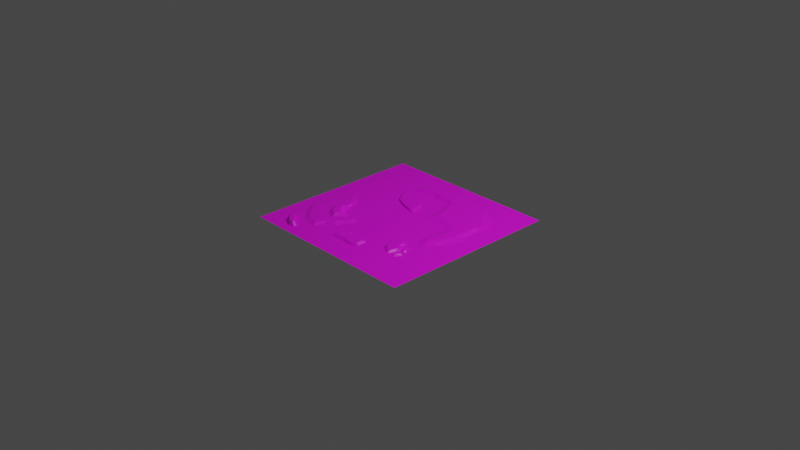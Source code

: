 # Source: HeightMap.blend  (saved by Blender 3.2.14; exported with 4.5.12 LTS)
import bpy
from mathutils import Matrix  # noqa: F401  (used for matrix-valued properties, if any)

bpy.ops.wm.read_factory_settings(use_empty=True)
scene = bpy.context.scene
scene.name = 'Scene'

# ---- collections
col_collection = bpy.data.collections.new('Collection'); scene.collection.children.link(col_collection)

# ---- images (referenced by path relative to the original .blend; pixels are not part of the script)
import os
ASSET_DIR = os.environ.get("B2B_ASSET_DIR", "")  # directory of the original .blend (textures are referenced by path, not embedded)
HERE = os.path.dirname(os.path.abspath(__file__))  # packed textures are extracted next to this script under _unpacked/

def load_image(name, relpath, width, height, colorspace="sRGB"):
    """Load a texture the original file referenced (path relative to the .blend, or extracted next to this script)."""
    p = next((c for c in (os.path.join(HERE, relpath), os.path.join(ASSET_DIR, relpath)) if relpath and os.path.exists(c)), "")
    if p:
        img = bpy.data.images.load(p, check_existing=True)
        img.name = name
    else:  # same state as the original file: an image datablock whose file is absent (Cycles renders it pink)
        img = bpy.data.images.new(name, width, height)
        img.source = "FILE"
        img.filepath = "//" + (relpath or name)
    img.colorspace_settings.name = colorspace
    return img
img_first_iteration_board_png = load_image('first_iteration_board.png', 'first_iteration_board.png', 1024, 1024, 'sRGB')

# ---- materials (node trees are filled in below, after node groups)
mat_material_001 = bpy.data.materials.new('Material.001')
mat_material_001.use_transparent_shadow = False

# ---- material node trees
mat_material_001.use_nodes = True; mat_material_001.node_tree.nodes.clear()
_N = mat_material_001.node_tree.nodes; _L = mat_material_001.node_tree.links
n0 = _N.new('ShaderNodeBsdfPrincipled'); n0.name = 'Principled BSDF'; n0.location = (10, 300)
n0.distribution = 'GGX'
n0.subsurface_method = 'RANDOM_WALK_SKIN'
n0.inputs[3].default_value = 1.45
n0.inputs[27].default_value = (0.0, 0.0, 0.0, 1.0)
n0.inputs[28].default_value = 1.0
n1 = _N.new('ShaderNodeOutputMaterial'); n1.name = 'Material Output'; n1.location = (300, 300)
n2 = _N.new('ShaderNodeTexImage'); n2.name = 'Image Texture'; n2.location = (-280, 280)
n2.image = img_first_iteration_board_png
_L.new(n0.outputs[0], n1.inputs[0])
_L.new(n2.outputs[0], n0.inputs[0])
n1.is_active_output = True

# ---- world
world_world = bpy.data.worlds.new('World'); scene.world = world_world
world_world.use_nodes = True; world_world.node_tree.nodes.clear()
_N = world_world.node_tree.nodes; _L = world_world.node_tree.links
n0 = _N.new('ShaderNodeOutputWorld'); n0.name = 'World Output'; n0.location = (300, 300)
n1 = _N.new('ShaderNodeBackground'); n1.name = 'Background'; n1.location = (10, 300)
n1.inputs[0].default_value = (0.05088, 0.05088, 0.05088, 1.0)
_L.new(n1.outputs[0], n0.inputs[0])
n0.is_active_output = True
world_world.color = (0.05088, 0.05088, 0.05088)
world_world.use_sun_shadow = False
world_world.sun_shadow_jitter_overblur = 0.0

# ---- cameras
cam_camera = bpy.data.cameras.new('Camera')
cam_camera.clip_end = 100.0
cam_camera.ortho_scale = 7.314

# ---- lights
light_light = bpy.data.lights.new('Light', 'POINT')
light_light.transmission_factor = 0.0
light_light.energy = 1000.0
light_light.shadow_soft_size = 0.1
light_light.shadow_maximum_resolution = 0.006
light_light.use_absolute_resolution = True

# ---- meshes
me_plane = bpy.data.meshes.new('Plane')
me_plane.from_pydata([(-1.0, -1.0, 0.0), (1.0, -1.0, 0.0), (-1.0, 1.0, 0.0), (1.0, 1.0, 0.0), (-0.4749, 1.0, 0.0), (-0.4535, 0.7061, 0.0), (-0.4504, 0.6637, 0.0), (-0.3974, 0.6132, 0.0), (-0.3255, 0.6012, 0.0), (-0.1451, 0.6416, 0.0), (-0.03798, 0.5989, 0.0), (0.0837, 0.6021, 0.0), (0.08819, 0.5056, 0.0), (0.1335, 0.4769, 0.0), (0.1396, 0.2858, 0.0), (0.1681, 0.2342, 0.0), (0.2432, 0.2183, 0.0), (0.3328, 0.1796, 0.0), (0.4003, 0.183, 0.0), (0.5126, 0.1238, 0.0), (0.5019, 0.03597, 0.0), (0.4851, -0.1021, 0.0), (0.46, -0.163, 0.0), (0.4659, -0.2808, 0.0), (0.5151, -0.3086, 0.0), (0.5688, -0.2761, 0.0), (0.6331, -0.2326, 0.0), (0.6809, -0.1401, 0.0), (0.7329, -0.07136, 0.0), (0.7759, -0.03437, 0.0), (0.7863, 0.131, 0.0), (0.7585, 0.1999, 0.0), (0.7446, 0.3248, 0.0), (0.7897, 0.3776, 0.0), (0.7806, 0.4818, 0.0), (0.775, 0.5555, 0.0), (0.6841, 0.6731, 0.0), (0.6283, 0.6836, 0.0), (0.4854, 0.775, 0.0), (0.2675, 0.783, 0.0), (0.1194, 0.8033, 0.0), (-0.0145, 0.8342, 0.0), (-0.1808, 0.8358, 0.0), (-0.2497, 0.7912, 0.0), (-0.3138, 0.7892, 0.0), (-0.3527, 0.7354, 0.0), (-0.3902, 0.7421, 0.0), (0.08298, 0.7515, 0.02), (-0.1322, 0.7914, 0.02), (-0.2994, 0.671, 0.02), (-0.1735, 0.6873, 0.02), (-0.06811, 0.6715, 0.02), (0.04692, 0.6592, 0.02), (0.1454, 0.6179, 0.02), (0.1975, 0.4955, 0.02), (0.2356, 0.3502, 0.02), (0.4297, 0.2766, 0.02), (0.5633, 0.2109, 0.02), (0.5876, 0.1236, 0.02), (0.5345, -0.1079, 0.02), (0.5698, -0.1449, 0.02), (0.6545, -0.07681, 0.02), (0.6908, 0.08174, 0.02), (0.6914, 0.3281, 0.02), (0.7136, 0.4102, 0.02), (0.673, 0.5206, 0.02), (0.6016, 0.5866, 0.02), (0.5529, 0.6619, 0.02), (0.5831, -0.4424, 0.0), (0.555, -0.415, 0.0), (0.5344, -0.3671, 0.0), (0.5075, -0.374, 0.0), (0.5414, -0.4671, 0.0), (0.5647, -0.477, 0.0), (0.5912, -0.5009, 0.0), (0.5586, -0.5122, 0.0), (0.5385, -0.5899, 0.0), (0.5583, -0.6009, 0.0), (0.6019, -0.5357, 0.0), (0.5235, -0.4853, 0.0), (0.4722, -0.3886, 0.0), (0.3196, -0.452, 0.0), (0.329, -0.5244, 0.0), (0.3761, -0.5443, 0.0), (0.4542, -0.6075, 0.0), (0.4744, -0.5863, 0.0), (0.4971, -0.523, 0.0), (0.4595, -0.3288, 0.0), (0.4132, -0.2788, 0.0), (0.377, -0.3098, 0.0), (-0.2894, -0.3668, 0.02), (0.3167, -0.4292, 0.0), (0.01541, 0.2295, 0.0), (-0.007251, 0.3182, 0.0), (-0.03828, 0.3492, 0.0), (-0.09443, 0.4406, 0.0), (-0.2166, 0.4494, 0.0), (-0.238, 0.4919, 0.0), (-0.2582, 0.5545, 0.0), (-0.3293, 0.5438, 0.0), (-0.3768, 0.5384, 0.0), (-0.4292, 0.4533, 0.0), (-0.4044, 0.3654, 0.0), (-0.3446, 0.3123, 0.0), (-0.3213, 0.2532, 0.0), (-0.2525, 0.261, 0.0), (-0.2102, 0.2423, 0.0), (-0.1404, 0.1868, 0.0), (-0.0678, 0.167, 0.0), (-0.003505, 0.193, 0.0), (-0.03753, 0.2559, 0.02), (-0.0569, 0.336, 0.02), (-0.1216, 0.3893, 0.02), (-0.2407, 0.4153, 0.02), (-0.305, 0.4379, 0.02), (-0.381, 0.4325, 0.02), (-0.3408, 0.3429, 0.02), (-0.308, 0.2972, 0.02), (-0.2645, 0.2897, 0.02), (-0.1517, 0.2312, 0.02), (-0.0901, 0.2214, 0.02), (-0.04858, 0.2312, 0.02), (0.4882, -0.4775, 0.02), (0.4493, -0.4178, 0.02), (0.4464, -0.3737, 0.02), (0.4217, -0.3613, 0.02), (0.3885, -0.3726, 0.02), (0.3551, -0.4452, 0.02), (0.3704, -0.5064, 0.02), (0.4144, -0.5478, 0.02), (0.4638, -0.5592, 0.02), (0.4755, -0.5241, 0.02), (0.05868, -0.5604, 0.0), (0.1713, -0.7172, 0.0), (0.157, -0.6846, 0.0), (0.1592, -0.5855, 0.0), (0.1325, -0.5625, 0.0), (-0.01872, -0.5925, 0.0), (-0.2002, -0.6679, 0.0), (-0.07256, -0.5747, 0.0), (-0.1116, -0.5529, 0.0), (-0.1475, -0.5672, 0.0), (-0.1959, -0.6313, 0.0), (-0.1952, -0.719, 0.0), (-0.1616, -0.7423, 0.0), (-0.09575, -0.7374, 0.0), (-0.0407, -0.7307, 0.0), (0.05682, -0.7424, 0.0), (0.09044, -0.743, 0.0), (0.1431, -0.7215, 0.0), (-0.06391, -0.6113, 0.02), (-0.163, -0.6524, 0.02), (-0.09982, -0.5886, 0.02), (-0.14, -0.5967, 0.02), (0.1371, -0.6974, 0.02), (0.1308, -0.653, 0.02), (0.132, -0.6187, 0.02), (0.09889, -0.5945, 0.02), (0.02279, -0.611, 0.02), (-0.1502, -0.7018, 0.02), (-0.09922, -0.7029, 0.02), (-0.02592, -0.6963, 0.02), (0.02922, -0.7202, 0.02), (0.1016, -0.7181, 0.02), (-0.2359, -0.3594, 0.0), (-0.2659, -0.3215, 0.0), (-0.2986, -0.3148, 0.0), (-0.3432, -0.2949, 0.0), (-0.3839, -0.3354, 0.0), (-0.4604, -0.3326, 0.0), (-0.5399, -0.1852, 0.0), (-0.5172, -0.134, 0.0), (-0.5323, -0.101, 0.0), (-0.5913, -0.04468, 0.0), (-0.6144, -0.006977, 0.0), (-0.6975, 0.02024, 0.0), (-0.7629, -0.006202, 0.0), (-0.8257, -0.108, 0.0), (-0.8282, -0.2029, 0.0), (-0.8547, -0.2897, 0.0), (-0.8415, -0.3692, 0.0), (-0.8598, -0.4533, 0.0), (-0.7865, -0.581, 0.0), (-0.611, -0.7246, 0.0), (-0.5592, -0.7251, 0.0), (-0.4956, -0.7454, 0.0), (-0.4679, -0.7303, 0.0), (-0.4235, -0.6395, 0.0), (-0.3285, -0.5689, 0.0), (-0.3091, -0.5153, 0.0), (-0.2431, -0.4255, 0.0), (-0.3222, -0.3579, 0.02), (-0.3834, -0.4037, 0.02), (-0.4814, -0.3857, 0.05), (-0.5349, -0.3152, 0.05), (-0.5665, -0.2047, 0.02), (-0.5737, -0.121, 0.02), (-0.6344, -0.06351, 0.02), (-0.6747, -0.0328, 0.02), (-0.7646, -0.07378, 0.02), (-0.7857, -0.2011, 0.02), (-0.7922, -0.3548, 0.02), (-0.8062, -0.4671, 0.02), (-0.6788, -0.6096, 0.02), (-0.5899, -0.673, 0.02), (-0.495, -0.6867, 0.02), (-0.4403, -0.5784, 0.02), (-0.3688, -0.534, 0.02), (-0.322, -0.4489, 0.02), (-0.5543, -0.2474, 0.05), (-0.4389, -0.3935, 0.05), (-0.4833, -0.4474, 0.05), (-0.5386, -0.4233, 0.05), (-0.6051, -0.3246, 0.05), (-0.5721, -0.2526, 0.05), (-0.5981, -0.8331, 0.0), (-0.7155, -0.8818, 0.0), (-0.6405, -0.7955, 0.0), (-0.6918, -0.7777, 0.0), (-0.7094, -0.7479, 0.0), (-0.8076, -0.6994, 0.0), (-0.8423, -0.6407, 0.0), (-0.8868, -0.6147, 0.0), (-0.8666, -0.6678, 0.0), (-0.8556, -0.7065, 0.0), (-0.8182, -0.771, 0.0), (-0.7896, -0.8626, 0.0), (-0.7674, -0.8547, 0.0), (-0.6521, -0.9033, 0.0), (-0.5962, -0.8812, 0.0), (-0.5869, -0.8579, 0.0), (-0.6313, -0.8469, 0.04), (-0.6872, -0.8701, 0.04), (-0.6312, -0.8748, 0.04), (-0.6923, -0.8171, 0.04), (-0.73, -0.7674, 0.04), (-0.8073, -0.7371, 0.04), (-0.763, -0.8068, 0.04), (-0.463, -0.4859, 0.02), (-0.5519, -0.4748, 0.02), (-0.6005, -0.4085, 0.02), (-0.6398, -0.3343, 0.02), (-0.6138, -0.2392, 0.02), (0.5799, -0.5252, 0.02), (0.5537, -0.576, 0.02), (0.5557, -0.4516, 0.02), (0.5323, -0.3962, 0.02)], [], [(0, 1, 78, 77, 76, 79, 86, 85, 84, 83, 133, 149, 148, 147, 146, 145, 144, 143, 138, 215, 230, 229, 228, 216), (42, 43, 48), (4, 5, 46, 45, 44, 43, 42, 41, 40, 39, 38, 37, 36, 35, 34, 33, 3), (48, 49, 50, 51, 52, 53, 54, 55, 56, 57, 58, 59, 60, 61, 62, 63, 64, 65, 66, 67, 47), (18, 19, 57), (37, 38, 67), (38, 39, 67), (41, 42, 48), (40, 41, 47), (39, 40, 47), (35, 36, 65), (36, 37, 66), (65, 36, 66), (64, 33, 34), (34, 35, 65), (39, 47, 67), (41, 48, 47), (43, 44, 49), (44, 45, 49), (64, 34, 65), (67, 66, 37), (45, 46, 6), (46, 5, 6), (6, 49, 45), (49, 48, 43), (32, 33, 64), (64, 63, 32), (63, 62, 31), (32, 63, 31), (29, 30, 62), (30, 31, 62), (62, 61, 28), (28, 29, 62), (25, 26, 60), (26, 27, 60), (27, 28, 61), (24, 25, 23), (22, 23, 25), (19, 20, 58), (20, 21, 59), (21, 22, 59), (59, 22, 60), (25, 60, 22), (27, 61, 60), (20, 59, 58), (16, 17, 56), (17, 18, 56), (14, 15, 55), (15, 16, 55), (11, 12, 53), (12, 13, 53), (13, 14, 55), (9, 10, 51), (10, 11, 52), (51, 10, 52), (7, 8, 49), (8, 9, 49), (49, 6, 7), (51, 50, 9), (50, 49, 9), (53, 52, 11), (55, 54, 13), (54, 53, 13), (57, 56, 18), (56, 55, 16), (58, 57, 19), (72, 245, 246), (70, 69, 68, 1, 3, 33, 32, 31, 30, 29, 28, 27, 26, 25, 24), (231, 215, 217), (89, 126, 125), (71, 79, 76, 73, 72), (73, 76, 75, 74), (244, 77, 78), (74, 78, 1), (74, 1, 68, 73), (151, 159, 160, 161, 162, 163, 154, 155, 156, 157, 158, 150, 152, 153), (80, 79, 71), (84, 130, 129), (2, 101, 100, 99, 98, 97, 96, 95, 94, 93, 92, 15, 14, 13, 12, 11, 10, 9, 8, 7, 6, 5, 4), (93, 94, 95, 96, 97, 98, 99, 100, 101, 115, 114, 113, 112, 111, 110, 92), (92, 110, 121, 120, 119, 118, 117, 116, 115, 101, 102, 103, 104, 105, 106, 107, 108, 109), (116, 117, 118, 119, 120, 121, 110, 111, 112, 113, 114, 115), (128, 129, 130, 131, 122, 123, 124, 125, 126, 127), (132, 136, 135, 134, 133, 83, 82, 81), (153, 152, 141), (136, 157, 156), (164, 141, 140, 139, 137, 132, 81, 91, 89, 88, 87, 80, 71, 70, 24, 23, 22, 21, 20, 19, 18, 17, 16, 15, 92, 109, 108, 107, 106, 105, 104, 103, 102, 101, 2, 0, 181, 180, 179, 178, 177, 176, 175, 174, 173, 172, 171, 170, 169, 168, 167, 166, 165), (168, 169, 210), (141, 164, 190, 189, 188, 187, 186, 185, 184, 183, 182, 181, 0, 216, 227, 226, 225, 224, 223, 222, 221, 220, 219, 218, 217, 215, 138, 142), (186, 187, 205), (191, 192, 238, 239, 240, 241, 242, 195, 196, 197, 198, 199, 200, 201, 202, 203, 204, 205, 206, 207, 208, 90), (209, 214, 213, 212, 211, 210, 193, 194), (236, 225, 237), (230, 231, 233), (232, 233, 231), (231, 234, 235, 236, 237, 232), (218, 219, 235), (219, 220, 236), (235, 219, 236), (231, 217, 234), (217, 218, 234), (235, 234, 218), (220, 221, 223), (221, 222, 223), (223, 224, 220), (224, 225, 236), (225, 226, 237), (226, 227, 237), (227, 216, 237), (216, 232, 237), (224, 236, 220), (232, 216, 228), (228, 229, 233), (229, 230, 233), (230, 215, 231), (233, 232, 228), (181, 182, 202), (182, 183, 203), (184, 185, 205), (185, 186, 205), (182, 203, 202), (183, 184, 204), (203, 183, 204), (187, 188, 206), (188, 189, 207), (189, 190, 208), (190, 164, 90), (208, 190, 90), (207, 206, 188), (206, 205, 187), (208, 207, 189), (205, 204, 184), (180, 181, 202), (202, 201, 180), (201, 200, 179), (180, 201, 179), (178, 179, 200), (176, 177, 199), (177, 178, 200), (199, 177, 200), (174, 175, 198), (175, 176, 198), (171, 172, 196), (172, 173, 196), (173, 174, 197), (170, 171, 196), (176, 199, 198), (174, 198, 197), (196, 195, 170), (195, 209, 170), (173, 197, 196), (209, 194, 169), (170, 209, 169), (194, 193, 169), (193, 210, 169), (210, 192, 168), (192, 191, 168), (191, 90, 166), (90, 164, 165), (166, 90, 165), (166, 167, 191), (167, 168, 191), (209, 195, 214), (240, 212, 213), (195, 242, 214), (242, 241, 213), (241, 240, 213), (240, 239, 212), (239, 238, 211), (238, 192, 210), (238, 210, 211), (213, 214, 242), (239, 211, 212), (150, 137, 139), (139, 140, 152), (140, 141, 152), (141, 142, 153), (142, 138, 151), (153, 142, 151), (152, 150, 139), (151, 138, 159), (138, 143, 159), (143, 144, 159), (144, 145, 159), (146, 147, 162), (147, 148, 163), (147, 163, 162), (145, 146, 160), (162, 161, 146), (161, 160, 146), (160, 159, 145), (148, 149, 163), (149, 133, 154), (134, 135, 156), (135, 136, 156), (163, 149, 154), (156, 155, 134), (155, 154, 134), (150, 158, 137), (158, 157, 132), (137, 158, 132), (136, 132, 157), (154, 133, 134), (80, 87, 124), (87, 88, 125), (124, 87, 125), (88, 89, 125), (89, 91, 126), (91, 81, 127), (91, 127, 126), (79, 80, 122), (123, 122, 80), (124, 123, 80), (86, 79, 122), (86, 122, 131), (84, 85, 130), (85, 86, 130), (81, 82, 128), (82, 83, 128), (86, 131, 130), (83, 84, 129), (128, 83, 129), (128, 127, 81), (246, 71, 72), (75, 76, 244), (246, 245, 69), (72, 73, 245), (245, 73, 68), (69, 70, 246), (70, 71, 246), (245, 68, 69), (78, 74, 243), (243, 244, 78), (76, 77, 244), (244, 243, 75), (243, 74, 75)])
_uv = me_plane.uv_layers.new(name='UVMap')
_uv.uv.foreach_set('vector', [0.0, 0.0, 1.0, 0.0, 0.801, 0.2321, 0.7791, 0.1995, 0.7693, 0.205, 0.7618, 0.2573, 0.7486, 0.2385, 0.7372, 0.2069, 0.7271, 0.1962, 0.6881, 0.2278, 0.5857, 0.1414, 0.5716, 0.1393, 0.5452, 0.1285, 0.5284, 0.1288, 0.4796, 0.1347, 0.4521, 0.1313, 0.4192, 0.1289, 0.4024, 0.1405, 0.3999, 0.1661, 0.201, 0.08345, 0.2066, 0.07106, 0.2019, 0.05942, 0.1739, 0.04836, 0.1423, 0.05908, 0.4096, 0.9179, 0.3752, 0.8956, 0.4339, 0.8957, 0.2626, 1.0, 0.2733, 0.853, 0.3049, 0.871, 0.3236, 0.8677, 0.3431, 0.8946, 0.3752, 0.8956, 0.4096, 0.9179, 0.4927, 0.9171, 0.5597, 0.9017, 0.6337, 0.8915, 0.7427, 0.8875, 0.8142, 0.8418, 0.842, 0.8366, 0.8875, 0.7778, 0.8903, 0.7409, 0.8948, 0.6888, 1.0, 1.0, 0.4339, 0.8957, 0.3503, 0.8355, 0.4132, 0.8437, 0.4659, 0.8357, 0.5235, 0.8296, 0.5727, 0.809, 0.5988, 0.7477, 0.6178, 0.6751, 0.7149, 0.6383, 0.7817, 0.6054, 0.7938, 0.5618, 0.7673, 0.446, 0.7849, 0.4275, 0.8272, 0.4616, 0.8454, 0.5409, 0.8457, 0.6641, 0.8568, 0.7051, 0.8365, 0.7603, 0.8008, 0.7933, 0.7765, 0.831, 0.5415, 0.8757, 0.7002, 0.5915, 0.7563, 0.5619, 0.7817, 0.6054, 0.8142, 0.8418, 0.7427, 0.8875, 0.7765, 0.831, 0.7427, 0.8875, 0.6337, 0.8915, 0.7765, 0.831, 0.4927, 0.9171, 0.4096, 0.9179, 0.4339, 0.8957, 0.5597, 0.9017, 0.4927, 0.9171, 0.5415, 0.8757, 0.6337, 0.8915, 0.5597, 0.9017, 0.5415, 0.8757, 0.8875, 0.7778, 0.842, 0.8366, 0.8365, 0.7603, 0.842, 0.8366, 0.8142, 0.8418, 0.8008, 0.7933, 0.8365, 0.7603, 0.842, 0.8366, 0.8008, 0.7933, 0.8568, 0.7051, 0.8948, 0.6888, 0.8903, 0.7409, 0.8903, 0.7409, 0.8875, 0.7778, 0.8365, 0.7603, 0.6337, 0.8915, 0.5415, 0.8757, 0.7765, 0.831, 0.4927, 0.9171, 0.4339, 0.8957, 0.5415, 0.8757, 0.3752, 0.8956, 0.3431, 0.8946, 0.3503, 0.8355, 0.3431, 0.8946, 0.3236, 0.8677, 0.3503, 0.8355, 0.8568, 0.7051, 0.8903, 0.7409, 0.8365, 0.7603, 0.7765, 0.831, 0.8008, 0.7933, 0.8142, 0.8418, 0.3236, 0.8677, 0.3049, 0.871, 0.2748, 0.8319, 0.3049, 0.871, 0.2733, 0.853, 0.2748, 0.8319, 0.2748, 0.8319, 0.3503, 0.8355, 0.3236, 0.8677, 0.3503, 0.8355, 0.4339, 0.8957, 0.3752, 0.8956, 0.8723, 0.6624, 0.8948, 0.6888, 0.8568, 0.7051, 0.8568, 0.7051, 0.8457, 0.6641, 0.8723, 0.6624, 0.8457, 0.6641, 0.8454, 0.5409, 0.8793, 0.6, 0.8723, 0.6624, 0.8457, 0.6641, 0.8793, 0.6, 0.8879, 0.4828, 0.8931, 0.5655, 0.8454, 0.5409, 0.8931, 0.5655, 0.8793, 0.6, 0.8454, 0.5409, 0.8454, 0.5409, 0.8272, 0.4616, 0.8664, 0.4643, 0.8664, 0.4643, 0.8879, 0.4828, 0.8454, 0.5409, 0.7844, 0.3619, 0.8166, 0.3837, 0.7849, 0.4275, 0.8166, 0.3837, 0.8405, 0.4299, 0.7849, 0.4275, 0.8405, 0.4299, 0.8664, 0.4643, 0.8272, 0.4616, 0.7576, 0.3457, 0.7844, 0.3619, 0.7329, 0.3596, 0.73, 0.4185, 0.7329, 0.3596, 0.7844, 0.3619, 0.7563, 0.5619, 0.751, 0.518, 0.7938, 0.5618, 0.751, 0.518, 0.7425, 0.4489, 0.7673, 0.446, 0.7425, 0.4489, 0.73, 0.4185, 0.7673, 0.446, 0.7673, 0.446, 0.73, 0.4185, 0.7849, 0.4275, 0.7844, 0.3619, 0.7849, 0.4275, 0.73, 0.4185, 0.8405, 0.4299, 0.8272, 0.4616, 0.7849, 0.4275, 0.751, 0.518, 0.7673, 0.446, 0.7938, 0.5618, 0.6216, 0.6091, 0.6664, 0.5898, 0.7149, 0.6383, 0.6664, 0.5898, 0.7002, 0.5915, 0.7149, 0.6383, 0.5698, 0.6429, 0.5841, 0.6171, 0.6178, 0.6751, 0.5841, 0.6171, 0.6216, 0.6091, 0.6178, 0.6751, 0.5419, 0.801, 0.5441, 0.7528, 0.5727, 0.809, 0.5441, 0.7528, 0.5667, 0.7385, 0.5727, 0.809, 0.5667, 0.7385, 0.5698, 0.6429, 0.6178, 0.6751, 0.4275, 0.8208, 0.481, 0.7995, 0.4659, 0.8357, 0.481, 0.7995, 0.5419, 0.801, 0.5235, 0.8296, 0.4659, 0.8357, 0.481, 0.7995, 0.5235, 0.8296, 0.3013, 0.8066, 0.3372, 0.8006, 0.3503, 0.8355, 0.3372, 0.8006, 0.4275, 0.8208, 0.3503, 0.8355, 0.3503, 0.8355, 0.2748, 0.8319, 0.3013, 0.8066, 0.4659, 0.8357, 0.4132, 0.8437, 0.4275, 0.8208, 0.4132, 0.8437, 0.3503, 0.8355, 0.4275, 0.8208, 0.5727, 0.809, 0.5235, 0.8296, 0.5419, 0.801, 0.6178, 0.6751, 0.5988, 0.7477, 0.5667, 0.7385, 0.5988, 0.7477, 0.5727, 0.809, 0.5667, 0.7385, 0.7817, 0.6054, 0.7149, 0.6383, 0.7002, 0.5915, 0.7149, 0.6383, 0.6178, 0.6751, 0.6216, 0.6091, 0.7938, 0.5618, 0.7817, 0.6054, 0.7563, 0.5619, 0.7707, 0.2664, 0.7779, 0.2742, 0.7661, 0.3019, 0.7672, 0.3165, 0.7775, 0.2925, 0.7916, 0.2788, 1.0, 0.0, 1.0, 1.0, 0.8948, 0.6888, 0.8723, 0.6624, 0.8793, 0.6, 0.8931, 0.5655, 0.8879, 0.4828, 0.8664, 0.4643, 0.8405, 0.4299, 0.8166, 0.3837, 0.7844, 0.3619, 0.7576, 0.3457, 0.1844, 0.07656, 0.201, 0.08345, 0.1797, 0.1023, 0.6885, 0.3451, 0.6943, 0.3137, 0.7108, 0.3193, 0.7538, 0.313, 0.7618, 0.2573, 0.7693, 0.205, 0.7824, 0.2615, 0.7707, 0.2664, 0.7824, 0.2615, 0.7693, 0.205, 0.7793, 0.2439, 0.7956, 0.2496, 0.7769, 0.212, 0.7791, 0.1995, 0.801, 0.2321, 0.7956, 0.2496, 0.801, 0.2321, 1.0, 0.0, 0.7956, 0.2496, 1.0, 0.0, 0.7916, 0.2788, 0.7824, 0.2615, 0.4185, 0.1738, 0.4249, 0.1491, 0.4504, 0.1485, 0.487, 0.1519, 0.5146, 0.1399, 0.5508, 0.1409, 0.5686, 0.1513, 0.5654, 0.1735, 0.566, 0.1907, 0.5494, 0.2028, 0.5114, 0.1945, 0.468, 0.1944, 0.4501, 0.2057, 0.43, 0.2017, 0.7361, 0.3057, 0.7618, 0.2573, 0.7538, 0.313, 0.7271, 0.1962, 0.7319, 0.2204, 0.7072, 0.2261, 0.0, 1.0, 0.2854, 0.7266, 0.3116, 0.7692, 0.3354, 0.7719, 0.3709, 0.7772, 0.381, 0.7459, 0.3917, 0.7247, 0.4528, 0.7203, 0.4809, 0.6746, 0.4964, 0.6591, 0.5077, 0.6148, 0.5841, 0.6171, 0.5698, 0.6429, 0.5667, 0.7385, 0.5441, 0.7528, 0.5419, 0.801, 0.481, 0.7995, 0.4275, 0.8208, 0.3372, 0.8006, 0.3013, 0.8066, 0.2748, 0.8319, 0.2733, 0.853, 0.2626, 1.0, 0.4964, 0.6591, 0.4809, 0.6746, 0.4528, 0.7203, 0.3917, 0.7247, 0.381, 0.7459, 0.3709, 0.7772, 0.3354, 0.7719, 0.3116, 0.7692, 0.2854, 0.7266, 0.3095, 0.7162, 0.3475, 0.7189, 0.3796, 0.7076, 0.4392, 0.6947, 0.4715, 0.668, 0.4812, 0.6279, 0.5077, 0.6148, 0.5077, 0.6148, 0.4812, 0.6279, 0.4757, 0.6156, 0.4549, 0.6107, 0.4242, 0.6156, 0.3678, 0.6448, 0.346, 0.6486, 0.3296, 0.6715, 0.3095, 0.7162, 0.2854, 0.7266, 0.2978, 0.6827, 0.3277, 0.6561, 0.3393, 0.6266, 0.3737, 0.6305, 0.3949, 0.6212, 0.4298, 0.5934, 0.4661, 0.5835, 0.4982, 0.5965, 0.3296, 0.6715, 0.346, 0.6486, 0.3678, 0.6448, 0.4242, 0.6156, 0.4549, 0.6107, 0.4757, 0.6156, 0.4812, 0.6279, 0.4715, 0.668, 0.4392, 0.6947, 0.3796, 0.7076, 0.3475, 0.7189, 0.3095, 0.7162, 0.6852, 0.2468, 0.7072, 0.2261, 0.7319, 0.2204, 0.7378, 0.2379, 0.7441, 0.2613, 0.7246, 0.2911, 0.7232, 0.3131, 0.7108, 0.3193, 0.6943, 0.3137, 0.6776, 0.2774, 0.5293, 0.2198, 0.5662, 0.2187, 0.5796, 0.2073, 0.5785, 0.1577, 0.5857, 0.1414, 0.6881, 0.2278, 0.6645, 0.2378, 0.6598, 0.274, 0.43, 0.2017, 0.4501, 0.2057, 0.4263, 0.2164, 0.5662, 0.2187, 0.5494, 0.2028, 0.566, 0.1907, 0.382, 0.3203, 0.4263, 0.2164, 0.4442, 0.2236, 0.4637, 0.2126, 0.4906, 0.2037, 0.5293, 0.2198, 0.6598, 0.274, 0.6583, 0.2854, 0.6885, 0.3451, 0.7066, 0.3606, 0.7298, 0.3356, 0.7361, 0.3057, 0.7538, 0.313, 0.7672, 0.3165, 0.7576, 0.3457, 0.7329, 0.3596, 0.73, 0.4185, 0.7425, 0.4489, 0.751, 0.518, 0.7563, 0.5619, 0.7002, 0.5915, 0.6664, 0.5898, 0.6216, 0.6091, 0.5841, 0.6171, 0.5077, 0.6148, 0.4982, 0.5965, 0.4661, 0.5835, 0.4298, 0.5934, 0.3949, 0.6212, 0.3737, 0.6305, 0.3393, 0.6266, 0.3277, 0.6561, 0.2978, 0.6827, 0.2854, 0.7266, 0.0, 1.0, 0.0, 0.0, 0.07009, 0.2734, 0.07927, 0.3154, 0.07265, 0.3552, 0.08589, 0.3985, 0.08714, 0.446, 0.1186, 0.4969, 0.1513, 0.5101, 0.1928, 0.4965, 0.2044, 0.4777, 0.2338, 0.4495, 0.2414, 0.433, 0.2301, 0.4074, 0.2698, 0.3337, 0.3081, 0.3323, 0.3284, 0.3526, 0.3507, 0.3426, 0.3671, 0.3393, 0.3081, 0.3323, 0.2698, 0.3337, 0.2806, 0.3032, 0.4263, 0.2164, 0.382, 0.3203, 0.3784, 0.2872, 0.3454, 0.2423, 0.3357, 0.2155, 0.2883, 0.1802, 0.2661, 0.1348, 0.2522, 0.1273, 0.2204, 0.1375, 0.1945, 0.1377, 0.1067, 0.2095, 0.07009, 0.2734, 0.0, 0.0, 0.1423, 0.05908, 0.1163, 0.07265, 0.1052, 0.06871, 0.09092, 0.1145, 0.07218, 0.1467, 0.0667, 0.1661, 0.05662, 0.1926, 0.07885, 0.1797, 0.09618, 0.1503, 0.1453, 0.1261, 0.1541, 0.1112, 0.1797, 0.1023, 0.201, 0.08345, 0.3999, 0.1661, 0.402, 0.1843, 0.2661, 0.1348, 0.2883, 0.1802, 0.2525, 0.1567, 0.3389, 0.321, 0.3083, 0.2981, 0.2685, 0.257, 0.224, 0.2626, 0.1997, 0.2958, 0.1801, 0.3328, 0.1931, 0.3804, 0.2168, 0.3976, 0.2131, 0.4395, 0.1828, 0.4682, 0.1626, 0.4836, 0.1177, 0.4631, 0.1071, 0.3994, 0.1039, 0.3226, 0.09692, 0.2664, 0.1606, 0.1952, 0.2051, 0.1635, 0.2525, 0.1567, 0.2799, 0.2108, 0.3156, 0.233, 0.339, 0.2755, 0.3553, 0.3166, 0.2229, 0.3763, 0.2139, 0.3737, 0.1974, 0.3377, 0.2307, 0.2883, 0.2584, 0.2763, 0.2806, 0.3032, 0.2593, 0.3071, 0.2325, 0.3424, 0.09638, 0.1315, 0.09092, 0.1145, 0.1185, 0.0966, 0.2066, 0.07106, 0.1844, 0.07656, 0.1844, 0.06259, 0.1564, 0.06494, 0.1844, 0.06259, 0.1844, 0.07656, 0.1844, 0.07656, 0.1538, 0.09143, 0.135, 0.1163, 0.09638, 0.1315, 0.1185, 0.0966, 0.1564, 0.06494, 0.1541, 0.1112, 0.1453, 0.1261, 0.135, 0.1163, 0.1453, 0.1261, 0.09618, 0.1503, 0.09638, 0.1315, 0.135, 0.1163, 0.1453, 0.1261, 0.09638, 0.1315, 0.1844, 0.07656, 0.1797, 0.1023, 0.1538, 0.09143, 0.1797, 0.1023, 0.1541, 0.1112, 0.1538, 0.09143, 0.135, 0.1163, 0.1538, 0.09143, 0.1541, 0.1112, 0.09618, 0.1503, 0.07885, 0.1797, 0.0667, 0.1661, 0.07885, 0.1797, 0.05662, 0.1926, 0.0667, 0.1661, 0.0667, 0.1661, 0.07218, 0.1467, 0.09618, 0.1503, 0.07218, 0.1467, 0.09092, 0.1145, 0.09638, 0.1315, 0.09092, 0.1145, 0.1052, 0.06871, 0.1185, 0.0966, 0.1052, 0.06871, 0.1163, 0.07265, 0.1185, 0.0966, 0.1163, 0.07265, 0.1423, 0.05908, 0.1185, 0.0966, 0.1423, 0.05908, 0.1564, 0.06494, 0.1185, 0.0966, 0.07218, 0.1467, 0.09638, 0.1315, 0.09618, 0.1503, 0.1564, 0.06494, 0.1423, 0.05908, 0.1739, 0.04836, 0.1739, 0.04836, 0.2019, 0.05942, 0.1844, 0.06259, 0.2019, 0.05942, 0.2066, 0.07106, 0.1844, 0.06259, 0.2066, 0.07106, 0.201, 0.08345, 0.1844, 0.07656, 0.1844, 0.06259, 0.1564, 0.06494, 0.1739, 0.04836, 0.07009, 0.2734, 0.1067, 0.2095, 0.09692, 0.2664, 0.1067, 0.2095, 0.1945, 0.1377, 0.1606, 0.1952, 0.2204, 0.1375, 0.2522, 0.1273, 0.2525, 0.1567, 0.2522, 0.1273, 0.2661, 0.1348, 0.2525, 0.1567, 0.1067, 0.2095, 0.1606, 0.1952, 0.09692, 0.2664, 0.1945, 0.1377, 0.2204, 0.1375, 0.2051, 0.1635, 0.1606, 0.1952, 0.1945, 0.1377, 0.2051, 0.1635, 0.2883, 0.1802, 0.3357, 0.2155, 0.2799, 0.2108, 0.3357, 0.2155, 0.3454, 0.2423, 0.3156, 0.233, 0.3454, 0.2423, 0.3784, 0.2872, 0.339, 0.2755, 0.3784, 0.2872, 0.382, 0.3203, 0.3553, 0.3166, 0.339, 0.2755, 0.3784, 0.2872, 0.3553, 0.3166, 0.3156, 0.233, 0.2799, 0.2108, 0.3357, 0.2155, 0.2799, 0.2108, 0.2525, 0.1567, 0.2883, 0.1802, 0.339, 0.2755, 0.3156, 0.233, 0.3454, 0.2423, 0.2525, 0.1567, 0.2051, 0.1635, 0.2204, 0.1375, 0.07927, 0.3154, 0.07009, 0.2734, 0.09692, 0.2664, 0.09692, 0.2664, 0.1039, 0.3226, 0.07927, 0.3154, 0.1039, 0.3226, 0.1071, 0.3994, 0.07265, 0.3552, 0.07927, 0.3154, 0.1039, 0.3226, 0.07265, 0.3552, 0.08589, 0.3985, 0.07265, 0.3552, 0.1071, 0.3994, 0.1186, 0.4969, 0.08714, 0.446, 0.1177, 0.4631, 0.08714, 0.446, 0.08589, 0.3985, 0.1071, 0.3994, 0.1177, 0.4631, 0.08714, 0.446, 0.1071, 0.3994, 0.1928, 0.4965, 0.1513, 0.5101, 0.1626, 0.4836, 0.1513, 0.5101, 0.1186, 0.4969, 0.1626, 0.4836, 0.2414, 0.433, 0.2338, 0.4495, 0.2131, 0.4395, 0.2338, 0.4495, 0.2044, 0.4777, 0.2131, 0.4395, 0.2044, 0.4777, 0.1928, 0.4965, 0.1828, 0.4682, 0.2301, 0.4074, 0.2414, 0.433, 0.2131, 0.4395, 0.1186, 0.4969, 0.1177, 0.4631, 0.1626, 0.4836, 0.1928, 0.4965, 0.1626, 0.4836, 0.1828, 0.4682, 0.2131, 0.4395, 0.2168, 0.3976, 0.2301, 0.4074, 0.2168, 0.3976, 0.2229, 0.3763, 0.2301, 0.4074, 0.2044, 0.4777, 0.1828, 0.4682, 0.2131, 0.4395, 0.2229, 0.3763, 0.2325, 0.3424, 0.2698, 0.3337, 0.2301, 0.4074, 0.2229, 0.3763, 0.2698, 0.3337, 0.2325, 0.3424, 0.2593, 0.3071, 0.2698, 0.3337, 0.2593, 0.3071, 0.2806, 0.3032, 0.2698, 0.3337, 0.2806, 0.3032, 0.3083, 0.2981, 0.3081, 0.3323, 0.3083, 0.2981, 0.3389, 0.321, 0.3081, 0.3323, 0.3389, 0.321, 0.3553, 0.3166, 0.3507, 0.3426, 0.3553, 0.3166, 0.382, 0.3203, 0.3671, 0.3393, 0.3507, 0.3426, 0.3553, 0.3166, 0.3671, 0.3393, 0.3507, 0.3426, 0.3284, 0.3526, 0.3389, 0.321, 0.3284, 0.3526, 0.3081, 0.3323, 0.3389, 0.321, 0.2229, 0.3763, 0.2168, 0.3976, 0.2139, 0.3737, 0.1997, 0.2958, 0.2307, 0.2883, 0.1974, 0.3377, 0.2168, 0.3976, 0.1931, 0.3804, 0.2139, 0.3737, 0.1931, 0.3804, 0.1801, 0.3328, 0.1974, 0.3377, 0.1801, 0.3328, 0.1997, 0.2958, 0.1974, 0.3377, 0.1997, 0.2958, 0.224, 0.2626, 0.2307, 0.2883, 0.224, 0.2626, 0.2685, 0.257, 0.2584, 0.2763, 0.2685, 0.257, 0.3083, 0.2981, 0.2806, 0.3032, 0.2685, 0.257, 0.2806, 0.3032, 0.2584, 0.2763, 0.1974, 0.3377, 0.2139, 0.3737, 0.1931, 0.3804, 0.224, 0.2626, 0.2584, 0.2763, 0.2307, 0.2883, 0.468, 0.1944, 0.4906, 0.2037, 0.4637, 0.2126, 0.4637, 0.2126, 0.4442, 0.2236, 0.4501, 0.2057, 0.4442, 0.2236, 0.4263, 0.2164, 0.4501, 0.2057, 0.4263, 0.2164, 0.402, 0.1843, 0.43, 0.2017, 0.402, 0.1843, 0.3999, 0.1661, 0.4185, 0.1738, 0.43, 0.2017, 0.402, 0.1843, 0.4185, 0.1738, 0.4501, 0.2057, 0.468, 0.1944, 0.4637, 0.2126, 0.4185, 0.1738, 0.3999, 0.1661, 0.4249, 0.1491, 0.3999, 0.1661, 0.4024, 0.1405, 0.4249, 0.1491, 0.4024, 0.1405, 0.4192, 0.1289, 0.4249, 0.1491, 0.4192, 0.1289, 0.4521, 0.1313, 0.4249, 0.1491, 0.4796, 0.1347, 0.5284, 0.1288, 0.5146, 0.1399, 0.5284, 0.1288, 0.5452, 0.1285, 0.5508, 0.1409, 0.5284, 0.1288, 0.5508, 0.1409, 0.5146, 0.1399, 0.4521, 0.1313, 0.4796, 0.1347, 0.4504, 0.1485, 0.5146, 0.1399, 0.487, 0.1519, 0.4796, 0.1347, 0.487, 0.1519, 0.4504, 0.1485, 0.4796, 0.1347, 0.4504, 0.1485, 0.4249, 0.1491, 0.4521, 0.1313, 0.5452, 0.1285, 0.5716, 0.1393, 0.5508, 0.1409, 0.5716, 0.1393, 0.5857, 0.1414, 0.5686, 0.1513, 0.5785, 0.1577, 0.5796, 0.2073, 0.566, 0.1907, 0.5796, 0.2073, 0.5662, 0.2187, 0.566, 0.1907, 0.5508, 0.1409, 0.5716, 0.1393, 0.5686, 0.1513, 0.566, 0.1907, 0.5654, 0.1735, 0.5785, 0.1577, 0.5654, 0.1735, 0.5686, 0.1513, 0.5785, 0.1577, 0.468, 0.1944, 0.5114, 0.1945, 0.4906, 0.2037, 0.5114, 0.1945, 0.5494, 0.2028, 0.5293, 0.2198, 0.4906, 0.2037, 0.5114, 0.1945, 0.5293, 0.2198, 0.5662, 0.2187, 0.5293, 0.2198, 0.5494, 0.2028, 0.5686, 0.1513, 0.5857, 0.1414, 0.5785, 0.1577, 0.7361, 0.3057, 0.7298, 0.3356, 0.7232, 0.3131, 0.7298, 0.3356, 0.7066, 0.3606, 0.7108, 0.3193, 0.7232, 0.3131, 0.7298, 0.3356, 0.7108, 0.3193, 0.7066, 0.3606, 0.6885, 0.3451, 0.7108, 0.3193, 0.6885, 0.3451, 0.6583, 0.2854, 0.6943, 0.3137, 0.6583, 0.2854, 0.6598, 0.274, 0.6776, 0.2774, 0.6583, 0.2854, 0.6776, 0.2774, 0.6943, 0.3137, 0.7618, 0.2573, 0.7361, 0.3057, 0.7441, 0.2613, 0.7246, 0.2911, 0.7441, 0.2613, 0.7361, 0.3057, 0.7232, 0.3131, 0.7246, 0.2911, 0.7361, 0.3057, 0.7486, 0.2385, 0.7618, 0.2573, 0.7441, 0.2613, 0.7486, 0.2385, 0.7441, 0.2613, 0.7378, 0.2379, 0.7271, 0.1962, 0.7372, 0.2069, 0.7319, 0.2204, 0.7372, 0.2069, 0.7486, 0.2385, 0.7319, 0.2204, 0.6598, 0.274, 0.6645, 0.2378, 0.6852, 0.2468, 0.6645, 0.2378, 0.6881, 0.2278, 0.6852, 0.2468, 0.7486, 0.2385, 0.7378, 0.2379, 0.7319, 0.2204, 0.6881, 0.2278, 0.7271, 0.1962, 0.7072, 0.2261, 0.6852, 0.2468, 0.6881, 0.2278, 0.7072, 0.2261, 0.6852, 0.2468, 0.6776, 0.2774, 0.6598, 0.274, 0.7661, 0.3019, 0.7538, 0.313, 0.7707, 0.2664, 0.7793, 0.2439, 0.7693, 0.205, 0.7769, 0.212, 0.7661, 0.3019, 0.7779, 0.2742, 0.7775, 0.2925, 0.7707, 0.2664, 0.7824, 0.2615, 0.7779, 0.2742, 0.7779, 0.2742, 0.7824, 0.2615, 0.7916, 0.2788, 0.7775, 0.2925, 0.7672, 0.3165, 0.7661, 0.3019, 0.7672, 0.3165, 0.7538, 0.313, 0.7661, 0.3019, 0.7779, 0.2742, 0.7916, 0.2788, 0.7775, 0.2925, 0.801, 0.2321, 0.7956, 0.2496, 0.79, 0.2374, 0.79, 0.2374, 0.7769, 0.212, 0.801, 0.2321, 0.7693, 0.205, 0.7791, 0.1995, 0.7769, 0.212, 0.7769, 0.212, 0.79, 0.2374, 0.7793, 0.2439, 0.79, 0.2374, 0.7956, 0.2496, 0.7793, 0.2439])
me_plane.materials.append(mat_material_001)
me_plane.update()

# ---- objects
ob_light = bpy.data.objects.new('Light', light_light)
ob_camera = bpy.data.objects.new('Camera', cam_camera)
ob_plane = bpy.data.objects.new('Plane', me_plane)

# ---- transforms, parenting, visibility, modifiers, constraints
ob_light.location = (4.076, 1.005, 5.904)
ob_light.rotation_euler = (0.6503, 0.05522, 1.866)
ob_light.lock_rotations_4d = False
ob_light.empty_display_type = 'ARROWS'
ob_light.color = (0.0, 0.0, 0.0, 0.0)
ob_light.lineart.crease_threshold = 0.0
ob_camera.location = (7.359, -6.926, 4.958)
ob_camera.rotation_euler = (1.109, 0.0, 0.8149)
ob_camera.lock_rotations_4d = False
ob_camera.empty_display_type = 'ARROWS'
ob_camera.color = (0.0, 0.0, 0.0, 0.0)
ob_camera.display_type = 'WIRE'
ob_camera.lineart.crease_threshold = 0.0
ob_plane.location = (0.0, 0.0, 0.0)

# ---- collection membership
col_collection.objects.link(ob_light)
col_collection.objects.link(ob_camera)
col_collection.objects.link(ob_plane)

# ---- scene / render settings (as saved in the file)
scene.camera = ob_camera
scene.frame_start = 1; scene.frame_end = 250; scene.frame_set(1)
scene.render.engine = 'BLENDER_EEVEE_NEXT'
scene.cycles.sampling_pattern = 'TABULATED_SOBOL'
scene.cycles.use_light_tree = False
scene.view_settings.view_transform = 'Filmic'
bpy.context.view_layer.update()
